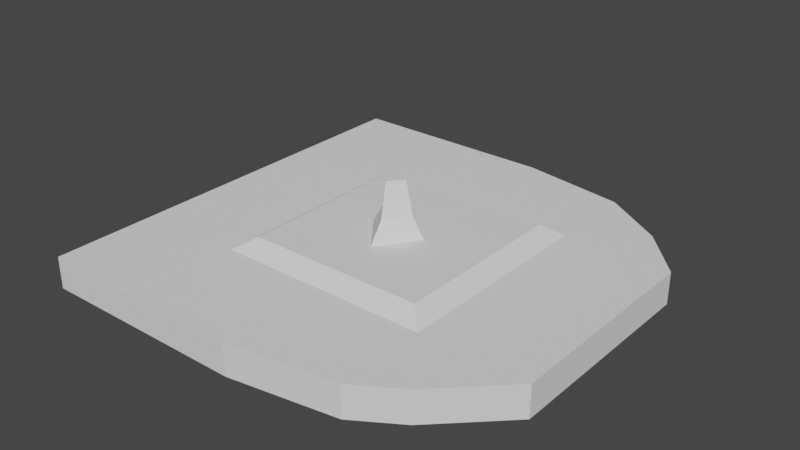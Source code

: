 # Source: TreeLuk.blend  (saved by Blender 3.4.6; exported with 4.5.12 LTS)
import bpy
from mathutils import Matrix  # noqa: F401  (used for matrix-valued properties, if any)

bpy.ops.wm.read_factory_settings(use_empty=True)
scene = bpy.context.scene
scene.name = 'Scene'

# ---- collections
col_collection = bpy.data.collections.new('Collection'); scene.collection.children.link(col_collection)

# ---- world
world_world = bpy.data.worlds.new('World'); scene.world = world_world
world_world.use_nodes = True; world_world.node_tree.nodes.clear()
_N = world_world.node_tree.nodes; _L = world_world.node_tree.links
n0 = _N.new('ShaderNodeOutputWorld'); n0.name = 'World Output'; n0.location = (300, 300)
n1 = _N.new('ShaderNodeBackground'); n1.name = 'Background'; n1.location = (10, 300)
n1.inputs[0].default_value = (0.05088, 0.05088, 0.05088, 1.0)
_L.new(n1.outputs[0], n0.inputs[0])
n0.is_active_output = True
world_world.color = (0.05088, 0.05088, 0.05088)
world_world.use_sun_shadow = False
world_world.sun_shadow_jitter_overblur = 0.0

# ---- meshes
me_cube_001 = bpy.data.meshes.new('Cube.001')
me_cube_001.from_pydata([(-1.0, -0.07458, 1.0), (-1.0, 0.07458, 1.0), (-1.0, -0.07458, -1.0), (-1.0, 0.07458, -1.0), (0.7073, -0.07458, 0.7862), (0.7073, 0.07458, 0.7862), (0.7912, -0.07458, -0.7313), (0.7912, 0.07458, -0.7313), (0.0, -0.07458, -1.0), (0.0, 0.07458, -1.0), (0.0, -0.07458, 1.0), (0.0, 0.07458, 1.0), (-1.0, -0.07458, 3.26e-09), (-1.0, 0.07458, -3.26e-09), (1.0, -0.07458, 3.26e-09), (1.0, 0.07458, -3.26e-09), (0.0, -0.07458, 3.26e-09), (-0.5, -0.07458, -1.0), (-0.5, 0.07458, 1.0), (-0.5, 0.07458, -1.0), (-0.5, -0.07458, 1.0), (-0.5, -0.07458, 3.26e-09), (-0.5, 0.07458, -3.26e-09), (0.5, 0.07458, -0.9188), (0.5, -0.07458, 0.9174), (0.5, -0.07458, -0.9188), (0.5, 0.07458, 0.9174), (0.5, 0.07458, -3.26e-09), (0.5, -0.07458, 3.26e-09), (-1.0, 0.07458, -0.5), (1.0, -0.07458, -0.5), (-1.0, -0.07458, -0.5), (1.0, 0.07458, -0.5), (0.0, 0.07458, -0.5), (0.0, -0.07458, -0.5), (-0.5, 0.07458, -0.5), (-0.5, -0.07458, -0.5), (0.5, -0.07458, -0.5), (0.5, 0.07458, -0.5), (-1.0, -0.07458, 0.5), (1.0, 0.07458, 0.5), (0.0, 0.07458, 0.5), (0.0, -0.07458, 0.5), (-1.0, 0.07458, 0.5), (1.0, -0.07458, 0.5), (-0.5, -0.07458, 0.5), (-0.5, 0.07458, 0.5), (0.5, 0.07458, 0.5), (0.5, -0.07458, 0.5), (0.0, 0.1292, -0.4187), (-0.4187, 0.1292, -5.647e-09), (-0.4187, 0.1292, -0.4187), (0.4187, 0.1292, -5.647e-09), (0.4187, 0.1292, -0.4187), (0.0, 0.1292, 0.4187), (-0.4187, 0.1292, 0.4187), (0.4187, 0.1292, 0.4187), (0.0, 0.1292, 0.1878), (-0.1481, 0.1292, -5.647e-09), (0.0, 0.1292, -0.09978), (0.1286, 0.1292, -5.647e-09), (-0.001583, 0.223, -0.0523), (-0.001583, 0.223, 0.007121), (-0.08981, 0.223, 0.007121), (-0.001583, 0.223, 0.119), (0.07499, 0.223, 0.007121), (-0.0589, 0.3875, 0.01725), (-0.002638, 0.3875, 0.01725), (-0.002638, 0.3875, 0.08858), (0.04619, 0.3875, 0.01725)], [], [(31, 29, 3, 2), (25, 23, 7, 6), (44, 40, 5, 4), (20, 18, 1, 0), (48, 44, 4, 24), (46, 43, 1, 18), (47, 41, 11, 26), (45, 42, 10, 20), (24, 26, 11, 10), (17, 19, 9, 8), (36, 34, 16, 21), (35, 22, 50, 51), (35, 29, 13, 22), (37, 30, 14, 28), (30, 32, 15, 14), (39, 43, 13, 12), (38, 33, 49, 53), (31, 36, 21, 12), (2, 3, 19, 17), (39, 45, 20, 0), (41, 46, 18, 11), (10, 11, 18, 20), (34, 37, 28, 16), (32, 38, 27, 15), (4, 5, 26, 24), (40, 47, 26, 5), (42, 48, 24, 10), (8, 9, 23, 25), (7, 23, 38, 32), (8, 25, 37, 34), (2, 17, 36, 31), (9, 19, 35, 33), (6, 7, 32, 30), (25, 6, 30, 37), (19, 3, 29, 35), (23, 9, 33, 38), (17, 8, 34, 36), (12, 13, 29, 31), (16, 28, 48, 42), (15, 27, 47, 40), (27, 38, 53, 52), (12, 21, 45, 39), (0, 1, 43, 39), (21, 16, 42, 45), (47, 27, 52, 56), (22, 13, 43, 46), (28, 14, 44, 48), (14, 15, 40, 44), (53, 49, 59, 60, 52), (49, 51, 50, 58, 59), (59, 58, 63, 61), (52, 60, 57, 54, 56), (33, 35, 51, 49), (22, 46, 55, 50), (41, 47, 56, 54), (46, 41, 54, 55), (64, 65, 69, 68), (57, 58, 50, 55, 54), (60, 59, 61, 65), (57, 60, 65, 64), (58, 57, 64, 63), (61, 63, 62), (65, 61, 62), (62, 63, 66, 67), (67, 66, 68), (68, 69, 67), (65, 62, 67, 69), (63, 64, 68, 66)])
_uv = me_cube_001.uv_layers.new(name='UVMap')
_uv.uv.foreach_set('vector', [0.375, 0.1875, 0.625, 0.1875, 0.625, 0.25, 0.375, 0.25, 0.375, 0.4375, 0.625, 0.4375, 0.625, 0.5, 0.375, 0.5, 0.375, 0.6875, 0.625, 0.6875, 0.625, 0.75, 0.375, 0.75, 0.375, 0.9375, 0.625, 0.9375, 0.625, 1.0, 0.375, 1.0, 0.3125, 0.6875, 0.375, 0.6875, 0.375, 0.75, 0.3125, 0.75, 0.8125, 0.6875, 0.875, 0.6875, 0.875, 0.75, 0.8125, 0.75, 0.6875, 0.6875, 0.75, 0.6875, 0.75, 0.75, 0.6875, 0.75, 0.1875, 0.6875, 0.25, 0.6875, 0.25, 0.75, 0.1875, 0.75, 0.375, 0.8125, 0.625, 0.8125, 0.625, 0.875, 0.375, 0.875, 0.375, 0.3125, 0.625, 0.3125, 0.625, 0.375, 0.375, 0.375, 0.1875, 0.5625, 0.25, 0.5625, 0.25, 0.625, 0.1875, 0.625, 0.8125, 0.5625, 0.8125, 0.625, 0.8125, 0.625, 0.8125, 0.5625, 0.8125, 0.5625, 0.875, 0.5625, 0.875, 0.625, 0.8125, 0.625, 0.3125, 0.5625, 0.375, 0.5625, 0.375, 0.625, 0.3125, 0.625, 0.375, 0.5625, 0.625, 0.5625, 0.625, 0.625, 0.375, 0.625, 0.375, 0.0625, 0.625, 0.0625, 0.625, 0.125, 0.375, 0.125, 0.6875, 0.5625, 0.75, 0.5625, 0.75, 0.5625, 0.6875, 0.5625, 0.125, 0.5625, 0.1875, 0.5625, 0.1875, 0.625, 0.125, 0.625, 0.375, 0.25, 0.625, 0.25, 0.625, 0.3125, 0.375, 0.3125, 0.125, 0.6875, 0.1875, 0.6875, 0.1875, 0.75, 0.125, 0.75, 0.75, 0.6875, 0.8125, 0.6875, 0.8125, 0.75, 0.75, 0.75, 0.375, 0.875, 0.625, 0.875, 0.625, 0.9375, 0.375, 0.9375, 0.25, 0.5625, 0.3125, 0.5625, 0.3125, 0.625, 0.25, 0.625, 0.625, 0.5625, 0.6875, 0.5625, 0.6875, 0.625, 0.625, 0.625, 0.375, 0.75, 0.625, 0.75, 0.625, 0.8125, 0.375, 0.8125, 0.625, 0.6875, 0.6875, 0.6875, 0.6875, 0.75, 0.625, 0.75, 0.25, 0.6875, 0.3125, 0.6875, 0.3125, 0.75, 0.25, 0.75, 0.375, 0.375, 0.625, 0.375, 0.625, 0.4375, 0.375, 0.4375, 0.625, 0.5, 0.6875, 0.5, 0.6875, 0.5625, 0.625, 0.5625, 0.25, 0.5, 0.3125, 0.5, 0.3125, 0.5625, 0.25, 0.5625, 0.125, 0.5, 0.1875, 0.5, 0.1875, 0.5625, 0.125, 0.5625, 0.75, 0.5, 0.8125, 0.5, 0.8125, 0.5625, 0.75, 0.5625, 0.375, 0.5, 0.625, 0.5, 0.625, 0.5625, 0.375, 0.5625, 0.3125, 0.5, 0.375, 0.5, 0.375, 0.5625, 0.3125, 0.5625, 0.8125, 0.5, 0.875, 0.5, 0.875, 0.5625, 0.8125, 0.5625, 0.6875, 0.5, 0.75, 0.5, 0.75, 0.5625, 0.6875, 0.5625, 0.1875, 0.5, 0.25, 0.5, 0.25, 0.5625, 0.1875, 0.5625, 0.375, 0.125, 0.625, 0.125, 0.625, 0.1875, 0.375, 0.1875, 0.25, 0.625, 0.3125, 0.625, 0.3125, 0.6875, 0.25, 0.6875, 0.625, 0.625, 0.6875, 0.625, 0.6875, 0.6875, 0.625, 0.6875, 0.6875, 0.625, 0.6875, 0.5625, 0.6875, 0.5625, 0.6875, 0.625, 0.125, 0.625, 0.1875, 0.625, 0.1875, 0.6875, 0.125, 0.6875, 0.375, 0.0, 0.625, 0.0, 0.625, 0.0625, 0.375, 0.0625, 0.1875, 0.625, 0.25, 0.625, 0.25, 0.6875, 0.1875, 0.6875, 0.6875, 0.6875, 0.6875, 0.625, 0.6875, 0.625, 0.6875, 0.6875, 0.8125, 0.625, 0.875, 0.625, 0.875, 0.6875, 0.8125, 0.6875, 0.3125, 0.625, 0.375, 0.625, 0.375, 0.6875, 0.3125, 0.6875, 0.375, 0.625, 0.625, 0.625, 0.625, 0.6875, 0.375, 0.6875, 0.6875, 0.5625, 0.75, 0.5625, 0.75, 0.6101, 0.7308, 0.625, 0.6875, 0.625, 0.75, 0.5625, 0.8125, 0.5625, 0.8125, 0.625, 0.7721, 0.625, 0.75, 0.6101, 0.75, 0.6101, 0.7721, 0.625, 0.7721, 0.625, 0.75, 0.6101, 0.6875, 0.625, 0.7308, 0.625, 0.75, 0.653, 0.75, 0.6875, 0.6875, 0.6875, 0.75, 0.5625, 0.8125, 0.5625, 0.8125, 0.5625, 0.75, 0.5625, 0.8125, 0.625, 0.8125, 0.6875, 0.8125, 0.6875, 0.8125, 0.625, 0.75, 0.6875, 0.6875, 0.6875, 0.6875, 0.6875, 0.75, 0.6875, 0.8125, 0.6875, 0.75, 0.6875, 0.75, 0.6875, 0.8125, 0.6875, 0.75, 0.653, 0.7308, 0.625, 0.7308, 0.625, 0.75, 0.653, 0.75, 0.653, 0.7721, 0.625, 0.8125, 0.625, 0.8125, 0.6875, 0.75, 0.6875, 0.7308, 0.625, 0.75, 0.6101, 0.75, 0.6101, 0.7308, 0.625, 0.75, 0.653, 0.7308, 0.625, 0.7308, 0.625, 0.75, 0.653, 0.7721, 0.625, 0.75, 0.653, 0.75, 0.653, 0.7721, 0.625, 0.75, 0.6101, 0.7721, 0.625, 0.75, 0.625, 0.7308, 0.625, 0.75, 0.6101, 0.75, 0.625, 0.75, 0.625, 0.7721, 0.625, 0.7721, 0.625, 0.75, 0.625, 0.75, 0.625, 0.7721, 0.625, 0.75, 0.653, 0.75, 0.653, 0.7308, 0.625, 0.75, 0.625, 0.7308, 0.625, 0.75, 0.625, 0.75, 0.625, 0.7308, 0.625, 0.7721, 0.625, 0.75, 0.653, 0.75, 0.653, 0.7721, 0.625])
me_cube_001.update()

# ---- objects
ob_cube = bpy.data.objects.new('Cube', me_cube_001)

# ---- transforms, parenting, visibility, modifiers, constraints
ob_cube.location = (0.0, 0.0, 0.0)
ob_cube.rotation_euler = (1.571, -0.0, 0.0)

# ---- collection membership
col_collection.objects.link(ob_cube)

# ---- scene / render settings (as saved in the file)
scene.frame_start = 1; scene.frame_end = 250; scene.frame_set(1)
scene.render.engine = 'BLENDER_EEVEE_NEXT'
scene.cycles.sampling_pattern = 'TABULATED_SOBOL'
scene.cycles.use_light_tree = False
scene.view_settings.view_transform = 'Filmic'
bpy.context.view_layer.update()

# ---- added for rendering (the .blend has no active camera and no usable light): camera, sun
cam_auto = bpy.data.cameras.new('AutoCamera')
cam_auto.lens = 50.0
cam_auto.sensor_width = 36.0
cam_auto.clip_end = 1000.0
ob_auto_camera = bpy.data.objects.new('AutoCamera', cam_auto)
scene.collection.objects.link(ob_auto_camera)
ob_auto_camera.location = (2.65162, -3.18194, 2.27774)
ob_auto_camera.rotation_euler = (1.09748, -7.21219e-08, 0.694738)
scene.camera = ob_auto_camera
light_auto_sun = bpy.data.lights.new('AutoSun', 'SUN')
light_auto_sun.energy = 3.0
light_auto_sun.angle = 0.0523599
ob_auto_sun = bpy.data.objects.new('AutoSun', light_auto_sun)
scene.collection.objects.link(ob_auto_sun)
ob_auto_sun.rotation_euler = (0.872665, 0.174533, 0.523599)
bpy.context.view_layer.update()
